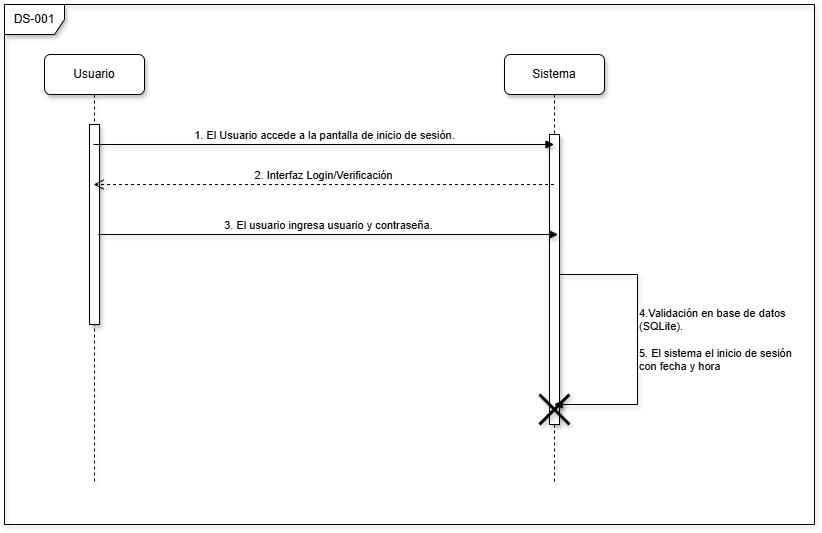

The diagram above was exported from draw.io. Its source (the exported page's mxGraphModel, read from the mxfile embedded in the PNG):
<mxGraphModel dx="1463" dy="830" grid="1" gridSize="10" guides="1" tooltips="1" connect="1" arrows="1" fold="1" page="0" pageScale="1" pageWidth="827" pageHeight="1169" math="0" shadow="0">
  <root>
    <mxCell id="0" />
    <mxCell id="1" parent="0" />
    <mxCell id="5wXfZpld3S_inRG9jpBt-1" parent="1" style="shape=umlLifeline;perimeter=lifelinePerimeter;whiteSpace=wrap;html=1;container=1;dropTarget=0;collapsible=0;recursiveResize=0;outlineConnect=0;portConstraint=eastwest;newEdgeStyle={&quot;edgeStyle&quot;:&quot;elbowEdgeStyle&quot;,&quot;elbow&quot;:&quot;vertical&quot;,&quot;curved&quot;:0,&quot;rounded&quot;:0};shadow=1;rounded=1;" value="Usuario" vertex="1">
      <mxGeometry height="430" width="100" x="-10" y="10" as="geometry" />
    </mxCell>
    <mxCell id="5wXfZpld3S_inRG9jpBt-3" parent="5wXfZpld3S_inRG9jpBt-1" style="html=1;points=[[0,0,0,0,5],[0,1,0,0,-5],[1,0,0,0,5],[1,1,0,0,-5]];perimeter=orthogonalPerimeter;outlineConnect=0;targetShapes=umlLifeline;portConstraint=eastwest;newEdgeStyle={&quot;curved&quot;:0,&quot;rounded&quot;:0};shadow=1;" value="" vertex="1">
      <mxGeometry height="200" width="10" x="45" y="70" as="geometry" />
    </mxCell>
    <mxCell id="5wXfZpld3S_inRG9jpBt-2" parent="1" style="shape=umlLifeline;perimeter=lifelinePerimeter;whiteSpace=wrap;html=1;container=1;dropTarget=0;collapsible=0;recursiveResize=0;outlineConnect=0;portConstraint=eastwest;newEdgeStyle={&quot;edgeStyle&quot;:&quot;elbowEdgeStyle&quot;,&quot;elbow&quot;:&quot;vertical&quot;,&quot;curved&quot;:0,&quot;rounded&quot;:0};shadow=1;rounded=1;" value="Sistema" vertex="1">
      <mxGeometry height="430" width="100" x="450" y="10" as="geometry" />
    </mxCell>
    <mxCell id="5wXfZpld3S_inRG9jpBt-4" parent="5wXfZpld3S_inRG9jpBt-2" style="html=1;points=[[0,0,0,0,5],[0,1,0,0,-5],[1,0,0,0,5],[1,1,0,0,-5]];perimeter=orthogonalPerimeter;outlineConnect=0;targetShapes=umlLifeline;portConstraint=eastwest;newEdgeStyle={&quot;curved&quot;:0,&quot;rounded&quot;:0};shadow=1;" value="" vertex="1">
      <mxGeometry height="290" width="10" x="45" y="80" as="geometry" />
    </mxCell>
    <mxCell id="5wXfZpld3S_inRG9jpBt-14" edge="1" parent="5wXfZpld3S_inRG9jpBt-2" source="5wXfZpld3S_inRG9jpBt-4" style="html=1;verticalAlign=bottom;endArrow=block;rounded=0;shadow=1;edgeStyle=orthogonalEdgeStyle;align=left;" target="5wXfZpld3S_inRG9jpBt-2" value="4.Validación en base de datos&lt;div&gt;&lt;span style=&quot;background-color: light-dark(#ffffff, var(--ge-dark-color, #121212)); color: light-dark(rgb(0, 0, 0), rgb(255, 255, 255));&quot;&gt;(SQLite).&lt;/span&gt;&lt;div&gt;&lt;br&gt;&lt;/div&gt;&lt;div&gt;5. El sistema el inicio de sesión&amp;nbsp;&lt;/div&gt;&lt;div&gt;con fecha y hora&lt;/div&gt;&lt;/div&gt;">
      <mxGeometry relative="1" width="80" x="0.2202" as="geometry">
        <mxPoint y="1" as="offset" />
        <Array as="points">
          <mxPoint x="133" y="220" />
          <mxPoint x="133" y="350" />
        </Array>
        <mxPoint x="80" y="210" as="sourcePoint" />
        <mxPoint x="210" y="240" as="targetPoint" />
      </mxGeometry>
    </mxCell>
    <mxCell id="5wXfZpld3S_inRG9jpBt-17" parent="5wXfZpld3S_inRG9jpBt-2" style="shape=umlDestroy;whiteSpace=wrap;html=1;strokeWidth=3;targetShapes=umlLifeline;shadow=1;" value="" vertex="1">
      <mxGeometry height="30" width="30" x="35" y="340" as="geometry" />
    </mxCell>
    <mxCell id="5wXfZpld3S_inRG9jpBt-5" edge="1" parent="1" style="html=1;verticalAlign=bottom;endArrow=block;curved=0;rounded=0;shadow=1;" value="1. El Usuario accede a la pantalla de inicio de sesión.">
      <mxGeometry relative="1" width="80" as="geometry">
        <mxPoint x="39.07142857142867" y="100" as="sourcePoint" />
        <mxPoint x="499.5000000000002" y="100" as="targetPoint" />
      </mxGeometry>
    </mxCell>
    <mxCell id="5wXfZpld3S_inRG9jpBt-10" edge="1" parent="1" style="html=1;verticalAlign=bottom;endArrow=open;dashed=1;endSize=8;curved=0;rounded=0;shadow=1;" value="2. Interfaz Login/Verificación">
      <mxGeometry relative="1" x="0.001" as="geometry">
        <mxPoint as="offset" />
        <mxPoint x="499.5000000000002" y="140" as="sourcePoint" />
        <mxPoint x="39.07142857142867" y="140" as="targetPoint" />
      </mxGeometry>
    </mxCell>
    <mxCell id="5wXfZpld3S_inRG9jpBt-11" edge="1" parent="1" style="html=1;verticalAlign=bottom;endArrow=block;curved=0;rounded=0;shadow=1;" value="3. El usuario ingresa usuario y contraseña.">
      <mxGeometry relative="1" width="80" x="0.0019" as="geometry">
        <mxPoint as="offset" />
        <mxPoint x="43.5" y="190" as="sourcePoint" />
        <mxPoint x="503.5" y="190" as="targetPoint" />
      </mxGeometry>
    </mxCell>
    <mxCell id="5wXfZpld3S_inRG9jpBt-20" parent="1" style="shape=umlFrame;whiteSpace=wrap;html=1;pointerEvents=0;shadow=1;" value="DS-001" vertex="1">
      <mxGeometry height="520" width="810" x="-50" y="-40" as="geometry" />
    </mxCell>
  </root>
</mxGraphModel>